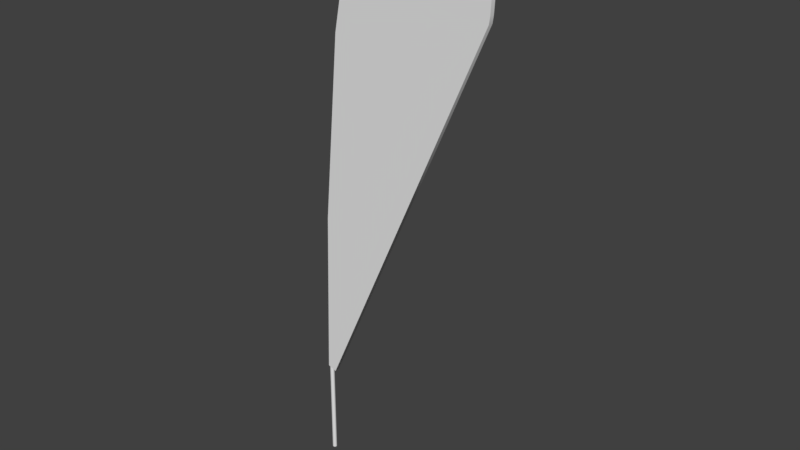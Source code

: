 # Source: untitled.blend  (saved by Blender 2.79.0; exported with 4.5.12 LTS)
import bpy
from mathutils import Matrix  # noqa: F401  (used for matrix-valued properties, if any)

bpy.ops.wm.read_factory_settings(use_empty=True)
scene = bpy.context.scene
scene.name = 'Scene'

# ---- collections
col_collection_1 = bpy.data.collections.new('Collection 1'); scene.collection.children.link(col_collection_1)

# ---- materials (node trees are filled in below, after node groups)
mat_mat_1 = bpy.data.materials.new('Mat_1')
mat_mat_1.alpha_threshold = 0.0
mat_mat_1.use_transparent_shadow = False
mat_mat_1.roughness = 0.5

# ---- material node trees

# ---- world
world_world = bpy.data.worlds.new('World'); scene.world = world_world
world_world.color = (0.05088, 0.05088, 0.05088)
world_world.use_sun_shadow = False
world_world.sun_shadow_jitter_overblur = 0.0
world_world.cycles.sampling_method = 'MANUAL'

# ---- meshes
me_ekstrudowanie_zako_czenie_2 = bpy.data.meshes.new('Ekstrudowanie Zako_czenie_2')
me_ekstrudowanie_zako_czenie_2.from_pydata([(0.5437, 0.1983, 8.119), (-0.1872, 0.1983, 8.382), (0.2429, 0.1983, 22.23), (1.581, 0.1983, 37.34), (2.165, 0.1983, 40.43), (2.49, 0.1983, 41.54), (2.835, 0.1983, 42.35), (3.22, 0.1983, 43.08), (3.832, 0.1983, 44.04), (4.582, 0.1983, 45.0), (5.275, 0.1983, 45.73), (6.048, 0.1983, 46.39), (6.677, 0.1983, 46.82), (7.347, 0.1983, 47.19), (8.056, 0.1983, 47.48), (8.549, 0.1983, 47.63), (9.058, 0.1983, 47.73), (9.583, 0.1983, 47.78), (10.12, 0.1983, 47.78), (10.68, 0.1983, 47.72), (11.25, 0.1983, 47.6), (11.83, 0.1983, 47.43), (12.29, 0.1983, 47.23), (12.7, 0.1983, 47.01), (13.06, 0.1983, 46.75), (13.39, 0.1983, 46.46), (13.67, 0.1983, 46.15), (13.92, 0.1983, 45.81), (14.13, 0.1983, 45.46), (14.39, 0.1983, 44.91), (14.58, 0.1983, 44.34), (14.76, 0.1983, 43.58), (14.85, 0.1983, 42.84), (14.87, 0.1983, 41.98), (14.82, 0.1983, 41.03), (14.74, 0.1983, 40.44)], [], [(0, 1, 2, 3, 4, 5, 6, 7, 8, 9, 10, 11, 12, 13, 14, 15, 16, 17, 18, 19, 20, 21, 22, 23, 24, 25, 26, 27, 28, 29, 30, 31, 32, 33, 34, 35)])
me_ekstrudowanie_zako_czenie_2.polygons.foreach_set('use_smooth', [True] * 1)
_uv = me_ekstrudowanie_zako_czenie_2.uv_layers.new(name='UVMap')
_uv.uv.foreach_set('vector', [0.01843, 0.0, 0.0, 0.006615, 0.01085, 0.3557, 0.04459, 0.7369, 0.05932, 0.8148, 0.06751, 0.8426, 0.0762, 0.8631, 0.08591, 0.8815, 0.1013, 0.9057, 0.1203, 0.9299, 0.1377, 0.9483, 0.1572, 0.965, 0.1731, 0.976, 0.19, 0.9853, 0.2079, 0.9926, 0.2203, 0.9962, 0.2331, 0.9987, 0.2464, 1.0, 0.26, 1.0, 0.274, 0.9985, 0.2883, 0.9956, 0.303, 0.9911, 0.3145, 0.9863, 0.3249, 0.9805, 0.3341, 0.974, 0.3423, 0.9667, 0.3494, 0.9589, 0.3557, 0.9505, 0.361, 0.9416, 0.3676, 0.9278, 0.3725, 0.9134, 0.3768, 0.8942, 0.3791, 0.8755, 0.3798, 0.8539, 0.3784, 0.8298, 0.3763, 0.815])
me_ekstrudowanie_zako_czenie_2.materials.append(mat_mat_1)
me_ekstrudowanie_zako_czenie_2.use_remesh_preserve_volume = False
me_ekstrudowanie_zako_czenie_2.use_remesh_preserve_attributes = False
me_ekstrudowanie_zako_czenie_2.use_mirror_vertex_groups = False
me_ekstrudowanie_zako_czenie_2.update()
me_ekstrudowanie = bpy.data.meshes.new('Ekstrudowanie')
me_ekstrudowanie.from_pydata([(14.74, 0.1983, 40.44), (14.82, 0.1983, 41.03), (14.82, -0.2017, 41.03), (14.74, -0.2017, 40.44), (14.87, 0.1983, 41.98), (14.87, -0.2017, 41.98), (14.85, 0.1983, 42.84), (14.85, -0.2017, 42.84), (14.76, 0.1983, 43.58), (14.76, -0.2017, 43.58), (14.58, 0.1983, 44.34), (14.58, -0.2017, 44.34), (14.39, 0.1983, 44.91), (14.39, -0.2017, 44.91), (14.13, 0.1983, 45.46), (14.13, -0.2017, 45.46), (13.92, 0.1983, 45.81), (13.92, -0.2017, 45.81), (13.67, 0.1983, 46.15), (13.67, -0.2017, 46.15), (13.39, 0.1983, 46.46), (13.39, -0.2017, 46.46), (13.06, 0.1983, 46.75), (13.06, -0.2017, 46.75), (12.7, 0.1983, 47.01), (12.7, -0.2017, 47.01), (12.29, 0.1983, 47.23), (12.29, -0.2017, 47.23), (11.83, 0.1983, 47.43), (11.83, -0.2017, 47.43), (11.25, 0.1983, 47.6), (11.25, -0.2017, 47.6), (10.68, 0.1983, 47.72), (10.68, -0.2017, 47.72), (10.12, 0.1983, 47.78), (10.12, -0.2017, 47.78), (9.583, 0.1983, 47.78), (9.583, -0.2017, 47.78), (9.058, 0.1983, 47.73), (9.058, -0.2017, 47.73), (8.549, 0.1983, 47.63), (8.549, -0.2017, 47.63), (8.056, 0.1983, 47.48), (8.056, -0.2017, 47.48), (7.347, 0.1983, 47.19), (7.347, -0.2017, 47.19), (6.677, 0.1983, 46.82), (6.677, -0.2017, 46.82), (6.048, 0.1983, 46.39), (6.048, -0.2017, 46.39), (5.275, 0.1983, 45.73), (5.275, -0.2017, 45.73), (4.582, 0.1983, 45.0), (4.582, -0.2017, 45.0), (3.832, 0.1983, 44.04), (3.832, -0.2017, 44.04), (3.22, 0.1983, 43.08), (3.22, -0.2017, 43.08), (2.835, 0.1983, 42.35), (2.835, -0.2017, 42.35), (2.49, 0.1983, 41.54), (2.49, -0.2017, 41.54), (2.165, 0.1983, 40.43), (2.165, -0.2017, 40.43), (1.581, 0.1983, 37.34), (1.581, -0.2017, 37.34), (0.2429, 0.1983, 22.23), (0.2429, -0.2017, 22.23), (-0.1872, 0.1983, 8.382), (-0.1872, -0.2017, 8.382), (0.5437, 0.1983, 8.119), (0.5437, -0.2017, 8.119)], [], [(0, 1, 2, 3), (1, 4, 5, 2), (4, 6, 7, 5), (6, 8, 9, 7), (8, 10, 11, 9), (10, 12, 13, 11), (12, 14, 15, 13), (14, 16, 17, 15), (16, 18, 19, 17), (18, 20, 21, 19), (20, 22, 23, 21), (22, 24, 25, 23), (24, 26, 27, 25), (26, 28, 29, 27), (28, 30, 31, 29), (30, 32, 33, 31), (32, 34, 35, 33), (34, 36, 37, 35), (36, 38, 39, 37), (38, 40, 41, 39), (40, 42, 43, 41), (42, 44, 45, 43), (44, 46, 47, 45), (46, 48, 49, 47), (48, 50, 51, 49), (50, 52, 53, 51), (52, 54, 55, 53), (54, 56, 57, 55), (56, 58, 59, 57), (58, 60, 61, 59), (60, 62, 63, 61), (62, 64, 65, 63), (64, 66, 67, 65), (66, 68, 69, 67), (68, 70, 71, 69), (70, 0, 3, 71)])
me_ekstrudowanie.polygons.foreach_set('use_smooth', [True] * 36)
_uv = me_ekstrudowanie.uv_layers.new(name='UVMap')
_uv.uv.foreach_set('vector', [0.0, 0.0, 0.006611, 0.0, 0.006611, 1.0, 0.0, 1.0, 0.006611, 0.0, 0.01726, 0.0, 0.01726, 1.0, 0.006611, 1.0, 0.01726, 0.0, 0.02678, 0.0, 0.02678, 1.0, 0.01726, 1.0, 0.02678, 0.0, 0.03511, 0.0, 0.03511, 1.0, 0.02678, 1.0, 0.03511, 0.0, 0.04382, 0.0, 0.04382, 1.0, 0.03511, 1.0, 0.04382, 0.0, 0.05049, 0.0, 0.05049, 1.0, 0.04382, 1.0, 0.05049, 0.0, 0.05726, 0.0, 0.05726, 1.0, 0.05049, 1.0, 0.05726, 0.0, 0.06182, 0.0, 0.06182, 1.0, 0.05726, 1.0, 0.06182, 0.0, 0.06644, 0.0, 0.06644, 1.0, 0.06182, 1.0, 0.06644, 0.0, 0.07115, 0.0, 0.07115, 1.0, 0.06644, 1.0, 0.07115, 0.0, 0.07597, 0.0, 0.07597, 1.0, 0.07115, 1.0, 0.07597, 0.0, 0.08096, 0.0, 0.08096, 1.0, 0.07597, 1.0, 0.08096, 0.0, 0.08619, 0.0, 0.08619, 1.0, 0.08096, 1.0, 0.08619, 0.0, 0.0917, 0.0, 0.0917, 1.0, 0.08619, 1.0, 0.0917, 0.0, 0.09848, 0.0, 0.09848, 1.0, 0.0917, 1.0, 0.09848, 0.0, 0.1049, 0.0, 0.1049, 1.0, 0.09848, 1.0, 0.1049, 0.0, 0.1111, 0.0, 0.1111, 1.0, 0.1049, 1.0, 0.1111, 0.0, 0.1171, 0.0, 0.1171, 1.0, 0.1111, 1.0, 0.1171, 0.0, 0.123, 0.0, 0.123, 1.0, 0.1171, 1.0, 0.123, 0.0, 0.1288, 0.0, 0.1288, 1.0, 0.123, 1.0, 0.1288, 0.0, 0.1345, 0.0, 0.1345, 1.0, 0.1288, 1.0, 0.1345, 0.0, 0.143, 0.0, 0.143, 1.0, 0.1345, 1.0, 0.143, 0.0, 0.1515, 0.0, 0.1515, 1.0, 0.143, 1.0, 0.1515, 0.0, 0.16, 0.0, 0.16, 1.0, 0.1515, 1.0, 0.16, 0.0, 0.1714, 0.0, 0.1714, 1.0, 0.16, 1.0, 0.1714, 0.0, 0.1826, 0.0, 0.1826, 1.0, 0.1714, 1.0, 0.1826, 0.0, 0.1961, 0.0, 0.1961, 1.0, 0.1826, 1.0, 0.1961, 0.0, 0.2088, 0.0, 0.2088, 1.0, 0.1961, 1.0, 0.2088, 0.0, 0.218, 0.0, 0.218, 1.0, 0.2088, 1.0, 0.218, 0.0, 0.2278, 0.0, 0.2278, 1.0, 0.218, 1.0, 0.2278, 0.0, 0.2406, 0.0, 0.2406, 1.0, 0.2278, 1.0, 0.2406, 0.0, 0.2756, 0.0, 0.2756, 1.0, 0.2406, 1.0, 0.2756, 0.0, 0.4444, 0.0, 0.4444, 1.0, 0.2756, 1.0, 0.4444, 0.0, 0.5986, 0.0, 0.5986, 1.0, 0.4444, 1.0, 0.5986, 0.0, 0.6072, 0.0, 0.6072, 1.0, 0.5986, 1.0, 0.6072, 0.0, 1.0, 0.0, 1.0, 1.0, 0.6072, 1.0])
me_ekstrudowanie.materials.append(mat_mat_1)
me_ekstrudowanie.use_remesh_preserve_volume = False
me_ekstrudowanie.use_remesh_preserve_attributes = False
me_ekstrudowanie.use_mirror_vertex_groups = False
me_ekstrudowanie.update()
me_ekstrudowanie_zaokr_glenie = bpy.data.meshes.new('Ekstrudowanie Zaokr_glenie')
me_ekstrudowanie_zaokr_glenie.from_pydata([(14.82, -0.2017, 41.03), (14.87, -0.2017, 41.98), (14.85, -0.2017, 42.84), (14.76, -0.2017, 43.58), (14.58, -0.2017, 44.34), (14.39, -0.2017, 44.91), (14.13, -0.2017, 45.46), (13.92, -0.2017, 45.81), (13.67, -0.2017, 46.15), (13.39, -0.2017, 46.46), (13.06, -0.2017, 46.75), (12.7, -0.2017, 47.01), (12.29, -0.2017, 47.23), (11.83, -0.2017, 47.43), (11.25, -0.2017, 47.6), (10.68, -0.2017, 47.72), (10.12, -0.2017, 47.78), (9.583, -0.2017, 47.78), (9.058, -0.2017, 47.73), (8.549, -0.2017, 47.63), (8.056, -0.2017, 47.48), (7.347, -0.2017, 47.19), (6.677, -0.2017, 46.82), (6.048, -0.2017, 46.39), (5.275, -0.2017, 45.73), (4.582, -0.2017, 45.0), (3.832, -0.2017, 44.04), (3.22, -0.2017, 43.08), (2.835, -0.2017, 42.35), (2.49, -0.2017, 41.54), (2.165, -0.2017, 40.43), (1.581, -0.2017, 37.34), (0.2429, -0.2017, 22.23), (-0.1872, -0.2017, 8.382), (0.5437, -0.2017, 8.119), (14.74, -0.2017, 40.44)], [], [(0, 1, 2, 3, 4, 5, 6, 7, 8, 9, 10, 11, 12, 13, 14, 15, 16, 17, 18, 19, 20, 21, 22, 23, 24, 25, 26, 27, 28, 29, 30, 31, 32, 33, 34, 35)])
me_ekstrudowanie_zaokr_glenie.polygons.foreach_set('use_smooth', [True] * 1)
_uv = me_ekstrudowanie_zaokr_glenie.uv_layers.new(name='UVMap')
_uv.uv.foreach_set('vector', [0.3784, 0.8298, 0.3798, 0.8539, 0.3791, 0.8755, 0.3768, 0.8942, 0.3725, 0.9134, 0.3676, 0.9278, 0.361, 0.9416, 0.3557, 0.9505, 0.3494, 0.9589, 0.3423, 0.9667, 0.3341, 0.974, 0.3249, 0.9805, 0.3145, 0.9863, 0.303, 0.9911, 0.2883, 0.9956, 0.274, 0.9985, 0.26, 1.0, 0.2464, 1.0, 0.2331, 0.9987, 0.2203, 0.9962, 0.2079, 0.9926, 0.19, 0.9853, 0.1731, 0.976, 0.1572, 0.965, 0.1377, 0.9483, 0.1203, 0.9299, 0.1013, 0.9057, 0.08591, 0.8815, 0.0762, 0.8631, 0.06751, 0.8426, 0.05932, 0.8148, 0.04459, 0.7369, 0.01085, 0.3557, 0.0, 0.006615, 0.01843, 0.0, 0.3763, 0.815])
me_ekstrudowanie_zaokr_glenie.materials.append(mat_mat_1)
me_ekstrudowanie_zaokr_glenie.use_remesh_preserve_volume = False
me_ekstrudowanie_zaokr_glenie.use_remesh_preserve_attributes = False
me_ekstrudowanie_zaokr_glenie.use_mirror_vertex_groups = False
me_ekstrudowanie_zaokr_glenie.update()
me_walec = bpy.data.meshes.new('Walec')
me_walec.from_pydata([(0.1773, 0.03126, -8.681e-10), (0.18, 2.757e-08, -5.96e-09), (0.0, 2.757e-08, -5.96e-09), (0.1773, 0.03126, -8.681e-10), (0.1773, 0.03126, 8.4), (0.18, -1.341e-06, 8.4), (0.18, 2.757e-08, -5.96e-09), (0.1773, 0.03126, 8.4), (0.0, -1.341e-06, 8.4), (0.18, -1.341e-06, 8.4), (0.1691, 0.06156, 4.07e-09), (0.1691, 0.06156, 4.07e-09), (0.1691, 0.06156, 8.4), (0.1691, 0.06156, 8.4), (0.1559, 0.09, 8.702e-09), (0.1559, 0.09, 8.702e-09), (0.1559, 0.09, 8.4), (0.1559, 0.09, 8.4), (0.1379, 0.1157, 1.289e-08), (0.1379, 0.1157, 1.289e-08), (0.1379, 0.1157, 8.4), (0.1379, 0.1157, 8.4), (0.1157, 0.1379, 1.65e-08), (0.1157, 0.1379, 1.65e-08), (0.1157, 0.1379, 8.4), (0.1157, 0.1379, 8.4), (0.09, 0.1559, 1.944e-08), (0.09, 0.1559, 1.944e-08), (0.09, 0.1559, 8.4), (0.09, 0.1559, 8.4), (0.06156, 0.1691, 2.16e-08), (0.06156, 0.1691, 2.16e-08), (0.06156, 0.1691, 8.4), (0.06156, 0.1691, 8.4), (0.03126, 0.1773, 2.292e-08), (0.03126, 0.1773, 2.292e-08), (0.03126, 0.1773, 8.4), (0.03126, 0.1773, 8.4), (0.0, 0.18, 2.337e-08), (0.0, 0.18, 2.337e-08), (0.0, 0.18, 8.4), (0.0, 0.18, 8.4), (-0.03126, 0.1773, 2.292e-08), (-0.03126, 0.1773, 2.292e-08), (-0.03126, 0.1773, 8.4), (-0.03126, 0.1773, 8.4), (-0.06156, 0.1691, 2.16e-08), (-0.06156, 0.1691, 2.16e-08), (-0.06156, 0.1691, 8.4), (-0.06156, 0.1691, 8.4), (-0.09, 0.1559, 1.944e-08), (-0.09, 0.1559, 1.944e-08), (-0.09, 0.1559, 8.4), (-0.09, 0.1559, 8.4), (-0.1157, 0.1379, 1.65e-08), (-0.1157, 0.1379, 1.65e-08), (-0.1157, 0.1379, 8.4), (-0.1157, 0.1379, 8.4), (-0.1379, 0.1157, 1.289e-08), (-0.1379, 0.1157, 1.289e-08), (-0.1379, 0.1157, 8.4), (-0.1379, 0.1157, 8.4), (-0.1559, 0.09, 8.702e-09), (-0.1559, 0.09, 8.702e-09), (-0.1559, 0.09, 8.4), (-0.1559, 0.09, 8.4), (-0.1691, 0.06156, 4.07e-09), (-0.1691, 0.06156, 4.07e-09), (-0.1691, 0.06156, 8.4), (-0.1691, 0.06156, 8.4), (-0.1773, 0.03126, -8.681e-10), (-0.1773, 0.03126, -8.681e-10), (-0.1773, 0.03126, 8.4), (-0.1773, 0.03126, 8.4), (-0.18, 2.757e-08, -5.96e-09), (-0.18, 2.757e-08, -5.96e-09), (-0.18, -1.341e-06, 8.4), (-0.18, -1.341e-06, 8.4), (-0.1773, -0.03126, -1.105e-08), (-0.1773, -0.03126, -1.105e-08), (-0.1773, -0.03126, 8.4), (-0.1773, -0.03126, 8.4), (-0.1691, -0.06156, -1.599e-08), (-0.1691, -0.06156, -1.599e-08), (-0.1691, -0.06156, 8.4), (-0.1691, -0.06156, 8.4), (-0.1559, -0.09, -2.062e-08), (-0.1559, -0.09, -2.062e-08), (-0.1559, -0.09, 8.4), (-0.1559, -0.09, 8.4), (-0.1379, -0.1157, -2.481e-08), (-0.1379, -0.1157, -2.481e-08), (-0.1379, -0.1157, 8.4), (-0.1379, -0.1157, 8.4), (-0.1157, -0.1379, -2.843e-08), (-0.1157, -0.1379, -2.843e-08), (-0.1157, -0.1379, 8.4), (-0.1157, -0.1379, 8.4), (-0.09, -0.1559, -3.136e-08), (-0.09, -0.1559, -3.136e-08), (-0.09, -0.1559, 8.4), (-0.09, -0.1559, 8.4), (-0.06156, -0.1691, -3.352e-08), (-0.06156, -0.1691, -3.352e-08), (-0.06156, -0.1691, 8.4), (-0.06156, -0.1691, 8.4), (-0.03126, -0.1773, -3.484e-08), (-0.03126, -0.1773, -3.484e-08), (-0.03126, -0.1773, 8.4), (-0.03126, -0.1773, 8.4), (0.0, -0.18, -3.529e-08), (0.0, -0.18, -3.529e-08), (0.0, -0.18, 8.4), (0.0, -0.18, 8.4), (0.03126, -0.1773, -3.484e-08), (0.03126, -0.1773, -3.484e-08), (0.03126, -0.1773, 8.4), (0.03126, -0.1773, 8.4), (0.06156, -0.1691, -3.352e-08), (0.06156, -0.1691, -3.352e-08), (0.06156, -0.1691, 8.4), (0.06156, -0.1691, 8.4), (0.09, -0.1559, -3.136e-08), (0.09, -0.1559, -3.136e-08), (0.09, -0.1559, 8.4), (0.09, -0.1559, 8.4), (0.1157, -0.1379, -2.843e-08), (0.1157, -0.1379, -2.843e-08), (0.1157, -0.1379, 8.4), (0.1157, -0.1379, 8.4), (0.1379, -0.1157, -2.481e-08), (0.1379, -0.1157, -2.481e-08), (0.1379, -0.1157, 8.4), (0.1379, -0.1157, 8.4), (0.1559, -0.09, -2.062e-08), (0.1559, -0.09, -2.062e-08), (0.1559, -0.09, 8.4), (0.1559, -0.09, 8.4), (0.1691, -0.06156, -1.599e-08), (0.1691, -0.06156, -1.599e-08), (0.1691, -0.06156, 8.4), (0.1691, -0.06156, 8.4), (0.1773, -0.03126, -1.105e-08), (0.1773, -0.03126, -1.105e-08), (0.1773, -0.03126, 8.4), (0.1773, -0.03126, 8.4)], [], [(0, 1, 2), (3, 4, 5, 6), (7, 8, 9), (10, 0, 2), (11, 12, 4, 3), (13, 8, 7), (14, 10, 2), (15, 16, 12, 11), (17, 8, 13), (18, 14, 2), (19, 20, 16, 15), (21, 8, 17), (22, 18, 2), (23, 24, 20, 19), (25, 8, 21), (26, 22, 2), (27, 28, 24, 23), (29, 8, 25), (30, 26, 2), (31, 32, 28, 27), (33, 8, 29), (34, 30, 2), (35, 36, 32, 31), (37, 8, 33), (38, 34, 2), (39, 40, 36, 35), (41, 8, 37), (42, 38, 2), (43, 44, 40, 39), (45, 8, 41), (46, 42, 2), (47, 48, 44, 43), (49, 8, 45), (50, 46, 2), (51, 52, 48, 47), (53, 8, 49), (54, 50, 2), (55, 56, 52, 51), (57, 8, 53), (58, 54, 2), (59, 60, 56, 55), (61, 8, 57), (62, 58, 2), (63, 64, 60, 59), (65, 8, 61), (66, 62, 2), (67, 68, 64, 63), (69, 8, 65), (70, 66, 2), (71, 72, 68, 67), (73, 8, 69), (74, 70, 2), (75, 76, 72, 71), (77, 8, 73), (78, 74, 2), (79, 80, 76, 75), (81, 8, 77), (82, 78, 2), (83, 84, 80, 79), (85, 8, 81), (86, 82, 2), (87, 88, 84, 83), (89, 8, 85), (90, 86, 2), (91, 92, 88, 87), (93, 8, 89), (94, 90, 2), (95, 96, 92, 91), (97, 8, 93), (98, 94, 2), (99, 100, 96, 95), (101, 8, 97), (102, 98, 2), (103, 104, 100, 99), (105, 8, 101), (106, 102, 2), (107, 108, 104, 103), (109, 8, 105), (110, 106, 2), (111, 112, 108, 107), (113, 8, 109), (114, 110, 2), (115, 116, 112, 111), (117, 8, 113), (118, 114, 2), (119, 120, 116, 115), (121, 8, 117), (122, 118, 2), (123, 124, 120, 119), (125, 8, 121), (126, 122, 2), (127, 128, 124, 123), (129, 8, 125), (130, 126, 2), (131, 132, 128, 127), (133, 8, 129), (134, 130, 2), (135, 136, 132, 131), (137, 8, 133), (138, 134, 2), (139, 140, 136, 135), (141, 8, 137), (142, 138, 2), (143, 144, 140, 139), (145, 8, 141), (1, 142, 2), (6, 5, 144, 143), (9, 8, 145)])
me_walec.polygons.foreach_set('use_smooth', [True] * 108)
_uv = me_walec.uv_layers.new(name='UVMap')
_uv.uv.foreach_set('vector', [0.007596, 0.5868, 0.0, 0.5, 0.5, 0.5, 0.02778, 0.0, 0.02778, 1.0, 0.0, 1.0, 0.0, 0.0, 0.9924, 0.5868, 0.5, 0.5, 1.0, 0.5, 0.03015, 0.671, 0.007596, 0.5868, 0.5, 0.5, 0.05556, 0.0, 0.05556, 1.0, 0.02778, 1.0, 0.02778, 0.0, 0.9698, 0.671, 0.5, 0.5, 0.9924, 0.5868, 0.06699, 0.75, 0.03015, 0.671, 0.5, 0.5, 0.08333, 0.0, 0.08333, 1.0, 0.05556, 1.0, 0.05556, 0.0, 0.933, 0.75, 0.5, 0.5, 0.9698, 0.671, 0.117, 0.8214, 0.06699, 0.75, 0.5, 0.5, 0.1111, 0.0, 0.1111, 1.0, 0.08333, 1.0, 0.08333, 0.0, 0.883, 0.8214, 0.5, 0.5, 0.933, 0.75, 0.1786, 0.883, 0.117, 0.8214, 0.5, 0.5, 0.1389, 0.0, 0.1389, 1.0, 0.1111, 1.0, 0.1111, 0.0, 0.8214, 0.883, 0.5, 0.5, 0.883, 0.8214, 0.25, 0.933, 0.1786, 0.883, 0.5, 0.5, 0.1667, 0.0, 0.1667, 1.0, 0.1389, 1.0, 0.1389, 0.0, 0.75, 0.933, 0.5, 0.5, 0.8214, 0.883, 0.329, 0.9698, 0.25, 0.933, 0.5, 0.5, 0.1944, 0.0, 0.1944, 1.0, 0.1667, 1.0, 0.1667, 0.0, 0.671, 0.9698, 0.5, 0.5, 0.75, 0.933, 0.4132, 0.9924, 0.329, 0.9698, 0.5, 0.5, 0.2222, 0.0, 0.2222, 1.0, 0.1944, 1.0, 0.1944, 0.0, 0.5868, 0.9924, 0.5, 0.5, 0.671, 0.9698, 0.5, 1.0, 0.4132, 0.9924, 0.5, 0.5, 0.25, 0.0, 0.25, 1.0, 0.2222, 1.0, 0.2222, 0.0, 0.5, 1.0, 0.5, 0.5, 0.5868, 0.9924, 0.5868, 0.9924, 0.5, 1.0, 0.5, 0.5, 0.2778, 0.0, 0.2778, 1.0, 0.25, 1.0, 0.25, 0.0, 0.4132, 0.9924, 0.5, 0.5, 0.5, 1.0, 0.671, 0.9698, 0.5868, 0.9924, 0.5, 0.5, 0.3056, 0.0, 0.3056, 1.0, 0.2778, 1.0, 0.2778, 0.0, 0.329, 0.9698, 0.5, 0.5, 0.4132, 0.9924, 0.75, 0.933, 0.671, 0.9698, 0.5, 0.5, 0.3333, 0.0, 0.3333, 1.0, 0.3056, 1.0, 0.3056, 0.0, 0.25, 0.933, 0.5, 0.5, 0.329, 0.9698, 0.8214, 0.883, 0.75, 0.933, 0.5, 0.5, 0.3611, 0.0, 0.3611, 1.0, 0.3333, 1.0, 0.3333, 0.0, 0.1786, 0.883, 0.5, 0.5, 0.25, 0.933, 0.883, 0.8214, 0.8214, 0.883, 0.5, 0.5, 0.3889, 0.0, 0.3889, 1.0, 0.3611, 1.0, 0.3611, 0.0, 0.117, 0.8214, 0.5, 0.5, 0.1786, 0.883, 0.933, 0.75, 0.883, 0.8214, 0.5, 0.5, 0.4167, 0.0, 0.4167, 1.0, 0.3889, 1.0, 0.3889, 0.0, 0.06699, 0.75, 0.5, 0.5, 0.117, 0.8214, 0.9698, 0.671, 0.933, 0.75, 0.5, 0.5, 0.4444, 0.0, 0.4444, 1.0, 0.4167, 1.0, 0.4167, 0.0, 0.03015, 0.671, 0.5, 0.5, 0.06699, 0.75, 0.9924, 0.5868, 0.9698, 0.671, 0.5, 0.5, 0.4722, 0.0, 0.4722, 1.0, 0.4444, 1.0, 0.4444, 0.0, 0.007596, 0.5868, 0.5, 0.5, 0.03015, 0.671, 1.0, 0.5, 0.9924, 0.5868, 0.5, 0.5, 0.5, 0.0, 0.5, 1.0, 0.4722, 1.0, 0.4722, 0.0, 0.0, 0.5, 0.5, 0.5, 0.007596, 0.5868, 0.9924, 0.4132, 1.0, 0.5, 0.5, 0.5, 0.5278, 0.0, 0.5278, 1.0, 0.5, 1.0, 0.5, 0.0, 0.007596, 0.4132, 0.5, 0.5, 0.0, 0.5, 0.9698, 0.329, 0.9924, 0.4132, 0.5, 0.5, 0.5556, 0.0, 0.5556, 1.0, 0.5278, 1.0, 0.5278, 0.0, 0.03015, 0.329, 0.5, 0.5, 0.007596, 0.4132, 0.933, 0.25, 0.9698, 0.329, 0.5, 0.5, 0.5833, 0.0, 0.5833, 1.0, 0.5556, 1.0, 0.5556, 0.0, 0.06699, 0.25, 0.5, 0.5, 0.03015, 0.329, 0.883, 0.1786, 0.933, 0.25, 0.5, 0.5, 0.6111, 0.0, 0.6111, 1.0, 0.5833, 1.0, 0.5833, 0.0, 0.117, 0.1786, 0.5, 0.5, 0.06699, 0.25, 0.8214, 0.117, 0.883, 0.1786, 0.5, 0.5, 0.6389, 0.0, 0.6389, 1.0, 0.6111, 1.0, 0.6111, 0.0, 0.1786, 0.117, 0.5, 0.5, 0.117, 0.1786, 0.75, 0.06699, 0.8214, 0.117, 0.5, 0.5, 0.6667, 0.0, 0.6667, 1.0, 0.6389, 1.0, 0.6389, 0.0, 0.25, 0.06699, 0.5, 0.5, 0.1786, 0.117, 0.671, 0.03015, 0.75, 0.06699, 0.5, 0.5, 0.6944, 0.0, 0.6944, 1.0, 0.6667, 1.0, 0.6667, 0.0, 0.329, 0.03015, 0.5, 0.5, 0.25, 0.06699, 0.5868, 0.007596, 0.671, 0.03015, 0.5, 0.5, 0.7222, 0.0, 0.7222, 1.0, 0.6944, 1.0, 0.6944, 0.0, 0.4132, 0.007596, 0.5, 0.5, 0.329, 0.03015, 0.5, 0.0, 0.5868, 0.007596, 0.5, 0.5, 0.75, 0.0, 0.75, 1.0, 0.7222, 1.0, 0.7222, 0.0, 0.5, 0.0, 0.5, 0.5, 0.4132, 0.007596, 0.4132, 0.007596, 0.5, 0.0, 0.5, 0.5, 0.7778, 0.0, 0.7778, 1.0, 0.75, 1.0, 0.75, 0.0, 0.5868, 0.007596, 0.5, 0.5, 0.5, 0.0, 0.329, 0.03015, 0.4132, 0.007596, 0.5, 0.5, 0.8056, 0.0, 0.8056, 1.0, 0.7778, 1.0, 0.7778, 0.0, 0.671, 0.03015, 0.5, 0.5, 0.5868, 0.007596, 0.25, 0.06699, 0.329, 0.03015, 0.5, 0.5, 0.8333, 0.0, 0.8333, 1.0, 0.8056, 1.0, 0.8056, 0.0, 0.75, 0.06699, 0.5, 0.5, 0.671, 0.03015, 0.1786, 0.117, 0.25, 0.06699, 0.5, 0.5, 0.8611, 0.0, 0.8611, 1.0, 0.8333, 1.0, 0.8333, 0.0, 0.8214, 0.117, 0.5, 0.5, 0.75, 0.06699, 0.117, 0.1786, 0.1786, 0.117, 0.5, 0.5, 0.8889, 0.0, 0.8889, 1.0, 0.8611, 1.0, 0.8611, 0.0, 0.883, 0.1786, 0.5, 0.5, 0.8214, 0.117, 0.06699, 0.25, 0.117, 0.1786, 0.5, 0.5, 0.9167, 0.0, 0.9167, 1.0, 0.8889, 1.0, 0.8889, 0.0, 0.933, 0.25, 0.5, 0.5, 0.883, 0.1786, 0.03015, 0.329, 0.06699, 0.25, 0.5, 0.5, 0.9444, 0.0, 0.9444, 1.0, 0.9167, 1.0, 0.9167, 0.0, 0.9698, 0.329, 0.5, 0.5, 0.933, 0.25, 0.007596, 0.4132, 0.03015, 0.329, 0.5, 0.5, 0.9722, 0.0, 0.9722, 1.0, 0.9444, 1.0, 0.9444, 0.0, 0.9924, 0.4132, 0.5, 0.5, 0.9698, 0.329, 0.0, 0.5, 0.007596, 0.4132, 0.5, 0.5, 1.0, 0.0, 1.0, 1.0, 0.9722, 1.0, 0.9722, 0.0, 1.0, 0.5, 0.5, 0.5, 0.9924, 0.4132])
me_walec.use_remesh_preserve_volume = False
me_walec.use_remesh_preserve_attributes = False
me_walec.use_mirror_vertex_groups = False
me_walec.update()

# ---- objects
ob_ekstrudowanie_zako_czenie_2 = bpy.data.objects.new('Ekstrudowanie Zako_czenie_2', me_ekstrudowanie_zako_czenie_2)
ob_ekstrudowanie = bpy.data.objects.new('Ekstrudowanie', me_ekstrudowanie)
ob_ekstrudowanie_zaokr_glenie = bpy.data.objects.new('Ekstrudowanie Zaokr_glenie', me_ekstrudowanie_zaokr_glenie)
ob_walec = bpy.data.objects.new('Walec', me_walec)

# ---- transforms, parenting, visibility, modifiers, constraints
ob_ekstrudowanie_zako_czenie_2.location = (0.0, 0.0, 0.0)
ob_ekstrudowanie_zako_czenie_2.lineart.crease_threshold = 0.0
ob_ekstrudowanie.location = (0.0, 0.0, 0.0)
ob_ekstrudowanie.lineart.crease_threshold = 0.0
ob_ekstrudowanie_zaokr_glenie.location = (0.0, 0.0, 0.0)
ob_ekstrudowanie_zaokr_glenie.lineart.crease_threshold = 0.0
ob_walec.location = (0.0, 0.0, 0.0)
ob_walec.lineart.crease_threshold = 0.0

# ---- collection membership
col_collection_1.objects.link(ob_ekstrudowanie_zako_czenie_2)
col_collection_1.objects.link(ob_ekstrudowanie)
col_collection_1.objects.link(ob_ekstrudowanie_zaokr_glenie)
col_collection_1.objects.link(ob_walec)

# ---- scene / render settings (as saved in the file)
scene.frame_start = 1; scene.frame_end = 250; scene.frame_set(1)
scene.render.engine = 'BLENDER_EEVEE_NEXT'
scene.render.resolution_percentage = 50
scene.render.dither_intensity = 0.0
scene.cycles.use_denoising = False
scene.cycles.samples = 128
scene.cycles.sampling_pattern = 'TABULATED_SOBOL'
scene.cycles.use_adaptive_sampling = False
scene.cycles.use_light_tree = False
scene.cycles.blur_glossy = 0.0
scene.cycles.sample_clamp_indirect = 0.0
scene.view_settings.view_transform = 'Standard'
scene.unit_settings.scale_length = 0.01
bpy.context.view_layer.update()

# ---- added for rendering (the .blend has no active camera and no usable light): camera, sun
cam_auto = bpy.data.cameras.new('AutoCamera')
cam_auto.lens = 50.0
cam_auto.sensor_width = 36.0
cam_auto.clip_end = 1000.0
ob_auto_camera = bpy.data.objects.new('AutoCamera', cam_auto)
scene.collection.objects.link(ob_auto_camera)
ob_auto_camera.location = (53.6943, -55.6223, 60.9689)
ob_auto_camera.rotation_euler = (1.09748, -7.21219e-08, 0.694738)
scene.camera = ob_auto_camera
light_auto_sun = bpy.data.lights.new('AutoSun', 'SUN')
light_auto_sun.energy = 3.0
light_auto_sun.angle = 0.0523599
ob_auto_sun = bpy.data.objects.new('AutoSun', light_auto_sun)
scene.collection.objects.link(ob_auto_sun)
ob_auto_sun.rotation_euler = (0.872665, 0.174533, 0.523599)
bpy.context.view_layer.update()
